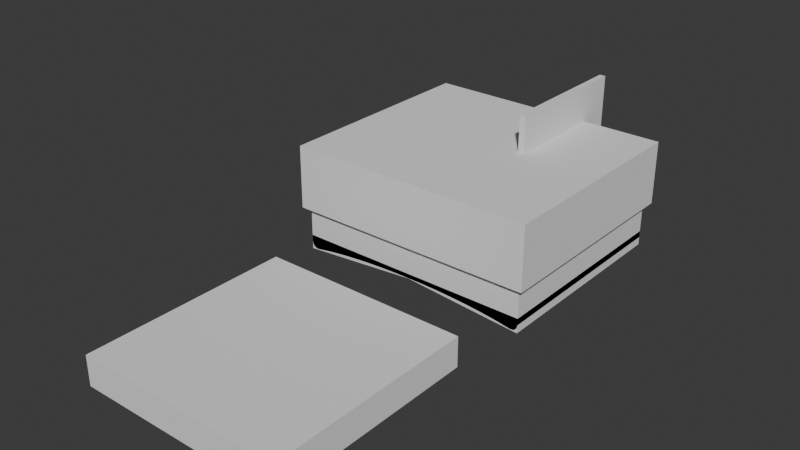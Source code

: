 # Source: 3DPrinting.blend  (saved by Blender 4.1.24; exported with 4.5.12 LTS)
import bpy
from mathutils import Matrix  # noqa: F401  (used for matrix-valued properties, if any)

bpy.ops.wm.read_factory_settings(use_empty=True)
scene = bpy.context.scene
scene.name = 'Scene'

# ---- collections
col_collection = bpy.data.collections.new('Collection'); scene.collection.children.link(col_collection)

# ---- world
world_world = bpy.data.worlds.new('World'); scene.world = world_world
world_world.use_nodes = True; world_world.node_tree.nodes.clear()
_N = world_world.node_tree.nodes; _L = world_world.node_tree.links
n0 = _N.new('ShaderNodeOutputWorld'); n0.name = 'World Output'; n0.location = (300, 300)
n1 = _N.new('ShaderNodeBackground'); n1.name = 'Background'; n1.location = (10, 300)
n1.inputs[0].default_value = (0.05088, 0.05088, 0.05088, 1.0)
_L.new(n1.outputs[0], n0.inputs[0])
n0.is_active_output = True
world_world.color = (0.05088, 0.05088, 0.05088)
world_world.use_sun_shadow = False
world_world.sun_shadow_jitter_overblur = 0.0

# ---- meshes
me_cube_001 = bpy.data.meshes.new('Cube.001')
me_cube_001.from_pydata([(-0.5, -0.5, -0.5), (-0.5, -0.5, 0.5), (-0.5, 0.5, -0.5), (-0.5, 0.5, 0.5), (0.5, -0.5, -0.5), (0.5, -0.5, 0.5), (0.5, 0.5, -0.5), (0.5, 0.5, 0.5), (-0.5, -0.5, 6.328), (-0.5, 0.5, 6.328), (0.5, 0.5, 6.328), (0.5, -0.5, 6.328), (0.0, 0.5, 0.1603), (0.0, 0.5, 0.5), (0.0, -0.5, 0.1603), (0.0, -0.5, 0.5), (0.0, 0.5, 6.328), (0.0, -0.5, 6.328)], [], [(0, 1, 3, 2), (12, 13, 7, 6), (6, 7, 5, 4), (14, 15, 1, 0), (12, 6, 4, 14), (5, 7, 10, 11), (16, 9, 8, 17), (3, 1, 8, 9), (15, 5, 11, 17), (13, 3, 9, 16), (7, 13, 16, 10), (1, 15, 17, 8), (10, 16, 17, 11), (2, 12, 14, 0), (4, 5, 15, 14), (2, 3, 13, 12)])
_uv = me_cube_001.uv_layers.new(name='UVMap')
_uv.uv.foreach_set('vector', [0.375, 0.0, 0.625, 0.0, 0.625, 0.25, 0.375, 0.25, 0.375, 0.375, 0.625, 0.375, 0.625, 0.5, 0.375, 0.5, 0.375, 0.5, 0.625, 0.5, 0.625, 0.75, 0.375, 0.75, 0.375, 0.875, 0.625, 0.875, 0.625, 1.0, 0.375, 1.0, 0.25, 0.5, 0.375, 0.5, 0.375, 0.75, 0.25, 0.75, 0.625, 0.75, 0.625, 0.5, 0.625, 0.5, 0.625, 0.75, 0.75, 0.5, 0.875, 0.5, 0.875, 0.75, 0.75, 0.75, 0.625, 0.25, 0.625, 0.0, 0.625, 0.0, 0.625, 0.25, 0.625, 0.875, 0.625, 0.75, 0.625, 0.75, 0.625, 0.875, 0.625, 0.375, 0.625, 0.25, 0.625, 0.25, 0.625, 0.375, 0.625, 0.5, 0.625, 0.375, 0.625, 0.375, 0.625, 0.5, 0.625, 1.0, 0.625, 0.875, 0.625, 0.875, 0.625, 1.0, 0.625, 0.5, 0.75, 0.5, 0.75, 0.75, 0.625, 0.75, 0.125, 0.5, 0.25, 0.5, 0.25, 0.75, 0.125, 0.75, 0.375, 0.75, 0.625, 0.75, 0.625, 0.875, 0.375, 0.875, 0.375, 0.25, 0.625, 0.25, 0.625, 0.375, 0.375, 0.375])
me_cube_001.update()
me_cube_002 = bpy.data.meshes.new('Cube.002')
me_cube_002.from_pydata([(-0.5, -0.5, -0.5), (-0.5, -0.5, 0.5), (-0.5, 0.5, -0.5), (-0.5, 0.5, 0.5), (0.5, -0.5, -0.5), (0.5, -0.5, 0.5), (0.5, 0.5, -0.5), (0.5, 0.5, 0.5)], [], [(0, 1, 3, 2), (2, 3, 7, 6), (6, 7, 5, 4), (4, 5, 1, 0), (2, 6, 4, 0), (7, 3, 1, 5)])
_uv = me_cube_002.uv_layers.new(name='UVMap')
_uv.uv.foreach_set('vector', [0.375, 0.0, 0.625, 0.0, 0.625, 0.25, 0.375, 0.25, 0.375, 0.25, 0.625, 0.25, 0.625, 0.5, 0.375, 0.5, 0.375, 0.5, 0.625, 0.5, 0.625, 0.75, 0.375, 0.75, 0.375, 0.75, 0.625, 0.75, 0.625, 1.0, 0.375, 1.0, 0.125, 0.5, 0.375, 0.5, 0.375, 0.75, 0.125, 0.75, 0.625, 0.5, 0.875, 0.5, 0.875, 0.75, 0.625, 0.75])
me_cube_002.update()
me_cube_003 = bpy.data.meshes.new('Cube.003')
me_cube_003.from_pydata([(-0.005753, 0.035, 0.002364), (2.54e-12, 0.035, 0.002364), (0.005753, 0.035, 0.002364), (0.01143, 0.035, 0.002364), (0.01697, 0.035, 0.002364), (0.02229, 0.035, 0.002364), (0.02734, 0.035, 0.002364), (0.03204, 0.035, 0.002364), (-0.01697, 0.035, 0.002364), (-0.03633, 0.035, 0.002364), (-0.01143, 0.035, 0.002364), (0.03633, 0.035, 0.002364), (0.04, 0.035, 0.002364), (0.04, -0.035, 0.002364), (0.03633, 0.035, -0.001842), (-0.03633, 0.035, -0.001842), (-0.04, 0.035, 0.002364), (0.03204, 0.035, -0.001154), (0.02734, 0.035, -0.000556), (0.02229, 0.035, -5.621e-05), (0.01697, 0.035, 0.0003392), (0.01143, 0.035, 0.0006252), (0.005753, 0.035, 0.0007982), (0.0, 0.035, 0.0008561), (-0.005753, 0.035, 0.0007982), (-0.01143, 0.035, 0.0006252), (-0.01697, 0.035, 0.0003392), (-0.02229, 0.035, -5.621e-05), (-0.02734, 0.035, -0.000556), (-0.03204, 0.035, -0.001154), (-0.03633, -0.035, -0.001842), (0.03633, -0.035, -0.001842), (-0.04, -0.035, 0.002364), (-0.03204, -0.035, -0.001154), (-0.02734, -0.035, -0.000556), (-0.02229, -0.035, -5.621e-05), (-0.01697, -0.035, 0.0003392), (-0.01143, -0.035, 0.0006252), (-0.005753, -0.035, 0.0007982), (0.0, -0.035, 0.0008561), (0.005753, -0.035, 0.0007982), (0.01143, -0.035, 0.0006252), (0.01697, -0.035, 0.0003392), (0.02229, -0.035, -5.621e-05), (0.02734, -0.035, -0.000556), (0.03204, -0.035, -0.001154), (-0.02229, 0.035, 0.002364), (-0.02734, 0.035, 0.002364), (-0.03204, 0.035, 0.002364), (-0.03633, -0.035, 0.002364), (0.03633, -0.035, 0.002364), (-0.03204, -0.035, 0.002364), (-0.02734, -0.035, 0.002364), (-0.02229, -0.035, 0.002364), (-0.01697, -0.035, 0.002364), (-0.01143, -0.035, 0.002364), (-0.005753, -0.035, 0.002364), (2.54e-12, -0.035, 0.002364), (0.005753, -0.035, 0.002364), (0.01143, -0.035, 0.002364), (0.01697, -0.035, 0.002364), (0.02229, -0.035, 0.002364), (0.02734, -0.035, 0.002364), (0.03204, -0.035, 0.002364), (-0.03744, -0.035, -0.002041), (-0.04, -0.035, 0.0001017), (-0.03842, -0.035, -0.002019), (-0.03925, -0.035, -0.001604), (-0.03981, -0.035, -0.000859), (-0.04, 0.035, 0.0001017), (-0.03744, 0.035, -0.002041), (-0.03981, 0.035, -0.000859), (-0.03925, 0.035, -0.001604), (-0.03842, 0.035, -0.002019), (0.04, -0.035, 0.0001017), (0.03744, -0.035, -0.002041), (0.03981, -0.035, -0.000859), (0.03925, -0.035, -0.001604), (0.03842, -0.035, -0.002019), (0.03744, 0.035, -0.002041), (0.04, 0.035, 0.0001017), (0.03842, 0.035, -0.002019), (0.03925, 0.035, -0.001604), (0.03981, 0.035, -0.000859)], [], [(40, 39, 57, 58), (38, 37, 55, 56), (69, 71, 72, 73, 70, 15, 9, 16), (41, 40, 58, 59), (30, 64, 66, 67, 68, 65, 32, 49), (14, 31, 75, 79), (23, 22, 2, 1), (26, 25, 10, 8), (24, 23, 1, 0), (25, 24, 0, 10), (37, 36, 54, 55), (65, 69, 16, 32), (36, 35, 53, 54), (27, 26, 8, 46), (14, 79, 81, 82, 83, 80, 12, 11), (22, 21, 3, 2), (35, 34, 52, 53), (21, 20, 4, 3), (34, 33, 51, 52), (20, 19, 5, 4), (33, 30, 49, 51), (19, 18, 6, 5), (31, 45, 63, 50), (18, 17, 7, 6), (74, 76, 77, 78, 75, 31, 50, 13), (45, 44, 62, 63), (48, 51, 49, 9), (47, 52, 51, 48), (80, 74, 13, 12), (46, 53, 52, 47), (10, 55, 54, 8), (0, 56, 55, 10), (1, 57, 56, 0), (2, 58, 57, 1), (3, 59, 58, 2), (4, 60, 59, 3), (5, 61, 60, 4), (6, 62, 61, 5), (7, 63, 62, 6), (11, 50, 63, 7), (11, 12, 13, 50), (16, 9, 49, 32), (8, 54, 53, 46), (14, 17, 45, 31), (17, 18, 44, 45), (18, 19, 43, 44), (19, 20, 42, 43), (20, 21, 41, 42), (21, 22, 40, 41), (22, 23, 39, 40), (23, 24, 38, 39), (24, 25, 37, 38), (25, 26, 36, 37), (26, 27, 35, 36), (27, 28, 34, 35), (28, 29, 33, 34), (29, 15, 30, 33), (39, 38, 56, 57), (28, 27, 46, 47), (42, 41, 59, 60), (29, 28, 47, 48), (43, 42, 60, 61), (15, 29, 48, 9), (44, 43, 61, 62), (17, 14, 11, 7), (69, 65, 68, 71), (71, 68, 67, 72), (72, 67, 66, 73), (73, 66, 64, 70), (74, 80, 83, 76), (76, 83, 82, 77), (77, 82, 81, 78), (78, 81, 79, 75), (70, 64, 30, 15)])
_uv = me_cube_003.uv_layers.new(name='UVMap')
_uv.uv.foreach_set('vector', [0.3122, 0.75, 0.25, 0.75, 0.25, 0.75, 0.3122, 0.75, 0.1878, 0.75, 0.1832, 0.75, 0.1832, 0.75, 0.1878, 0.75, 0.125, 0.5, 0.1252, 0.5, 0.1258, 0.5, 0.13, 0.5, 0.133, 0.5, 0.1365, 0.5, 0.1365, 0.5, 0.125, 0.5, 0.3168, 0.75, 0.3122, 0.75, 0.3122, 0.75, 0.3168, 0.75, 0.1365, 0.75, 0.133, 0.75, 0.13, 0.75, 0.1258, 0.75, 0.1252, 0.75, 0.125, 0.75, 0.125, 0.75, 0.1365, 0.75, 0.3635, 0.5, 0.3635, 0.75, 0.367, 0.75, 0.367, 0.5, 0.25, 0.5, 0.3122, 0.5, 0.3122, 0.5, 0.25, 0.5, 0.1769, 0.5, 0.1832, 0.5, 0.1832, 0.5, 0.1769, 0.5, 0.1878, 0.5, 0.25, 0.5, 0.25, 0.5, 0.1878, 0.5, 0.1832, 0.5, 0.1878, 0.5, 0.1878, 0.5, 0.1832, 0.5, 0.1832, 0.75, 0.1769, 0.75, 0.1769, 0.75, 0.1832, 0.75, 0.125, 0.75, 0.125, 0.5, 0.125, 0.5, 0.125, 0.75, 0.1769, 0.75, 0.169, 0.75, 0.169, 0.75, 0.1769, 0.75, 0.169, 0.5, 0.1769, 0.5, 0.1769, 0.5, 0.169, 0.5, 0.3635, 0.5, 0.367, 0.5, 0.37, 0.5, 0.3742, 0.5, 0.3748, 0.5, 0.375, 0.5, 0.375, 0.5, 0.3635, 0.5, 0.3122, 0.5, 0.3168, 0.5, 0.3168, 0.5, 0.3122, 0.5, 0.169, 0.75, 0.1595, 0.75, 0.1595, 0.75, 0.169, 0.75, 0.3168, 0.5, 0.3231, 0.5, 0.3231, 0.5, 0.3168, 0.5, 0.1595, 0.75, 0.1486, 0.75, 0.1486, 0.75, 0.1595, 0.75, 0.3231, 0.5, 0.331, 0.5, 0.331, 0.5, 0.3231, 0.5, 0.1486, 0.75, 0.1365, 0.75, 0.1365, 0.75, 0.1486, 0.75, 0.331, 0.5, 0.3405, 0.5, 0.3405, 0.5, 0.331, 0.5, 0.3635, 0.75, 0.3514, 0.75, 0.3514, 0.75, 0.3635, 0.75, 0.3405, 0.5, 0.3514, 0.5, 0.3514, 0.5, 0.3405, 0.5, 0.375, 0.75, 0.3748, 0.75, 0.3742, 0.75, 0.37, 0.75, 0.367, 0.75, 0.3635, 0.75, 0.3635, 0.75, 0.375, 0.75, 0.3514, 0.75, 0.3405, 0.75, 0.3405, 0.75, 0.3514, 0.75, 0.1486, 0.5, 0.1486, 0.75, 0.1365, 0.75, 0.1365, 0.5, 0.1595, 0.5, 0.1595, 0.75, 0.1486, 0.75, 0.1486, 0.5, 0.375, 0.5, 0.375, 0.75, 0.375, 0.75, 0.375, 0.5, 0.169, 0.5, 0.169, 0.75, 0.1595, 0.75, 0.1595, 0.5, 0.1832, 0.5, 0.1832, 0.75, 0.1769, 0.75, 0.1769, 0.5, 0.1878, 0.5, 0.1878, 0.75, 0.1832, 0.75, 0.1832, 0.5, 0.25, 0.5, 0.25, 0.75, 0.1878, 0.75, 0.1878, 0.5, 0.3122, 0.5, 0.3122, 0.75, 0.25, 0.75, 0.25, 0.5, 0.3168, 0.5, 0.3168, 0.75, 0.3122, 0.75, 0.3122, 0.5, 0.3231, 0.5, 0.3231, 0.75, 0.3168, 0.75, 0.3168, 0.5, 0.331, 0.5, 0.331, 0.75, 0.3231, 0.75, 0.3231, 0.5, 0.3405, 0.5, 0.3405, 0.75, 0.331, 0.75, 0.331, 0.5, 0.3514, 0.5, 0.3514, 0.75, 0.3405, 0.75, 0.3405, 0.5, 0.3635, 0.5, 0.3635, 0.75, 0.3514, 0.75, 0.3514, 0.5, 0.3635, 0.5, 0.375, 0.5, 0.375, 0.75, 0.3635, 0.75, 0.125, 0.5, 0.1365, 0.5, 0.1365, 0.75, 0.125, 0.75, 0.1769, 0.5, 0.1769, 0.75, 0.169, 0.75, 0.169, 0.5, 0.3635, 0.5, 0.3514, 0.5, 0.3514, 0.75, 0.3635, 0.75, 0.3514, 0.5, 0.3405, 0.5, 0.3405, 0.75, 0.3514, 0.75, 0.3405, 0.5, 0.331, 0.5, 0.331, 0.75, 0.3405, 0.75, 0.331, 0.5, 0.3231, 0.5, 0.3231, 0.75, 0.331, 0.75, 0.3231, 0.5, 0.3168, 0.5, 0.3168, 0.75, 0.3231, 0.75, 0.3168, 0.5, 0.3122, 0.5, 0.3122, 0.75, 0.3168, 0.75, 0.3122, 0.5, 0.25, 0.5, 0.25, 0.75, 0.3122, 0.75, 0.25, 0.5, 0.1878, 0.5, 0.1878, 0.75, 0.25, 0.75, 0.1878, 0.5, 0.1832, 0.5, 0.1832, 0.75, 0.1878, 0.75, 0.1832, 0.5, 0.1769, 0.5, 0.1769, 0.75, 0.1832, 0.75, 0.1769, 0.5, 0.169, 0.5, 0.169, 0.75, 0.1769, 0.75, 0.169, 0.5, 0.1595, 0.5, 0.1595, 0.75, 0.169, 0.75, 0.1595, 0.5, 0.1486, 0.5, 0.1486, 0.75, 0.1595, 0.75, 0.1486, 0.5, 0.1365, 0.5, 0.1365, 0.75, 0.1486, 0.75, 0.25, 0.75, 0.1878, 0.75, 0.1878, 0.75, 0.25, 0.75, 0.1595, 0.5, 0.169, 0.5, 0.169, 0.5, 0.1595, 0.5, 0.3231, 0.75, 0.3168, 0.75, 0.3168, 0.75, 0.3231, 0.75, 0.1486, 0.5, 0.1595, 0.5, 0.1595, 0.5, 0.1486, 0.5, 0.331, 0.75, 0.3231, 0.75, 0.3231, 0.75, 0.331, 0.75, 0.1365, 0.5, 0.1486, 0.5, 0.1486, 0.5, 0.1365, 0.5, 0.3405, 0.75, 0.331, 0.75, 0.331, 0.75, 0.3405, 0.75, 0.3514, 0.5, 0.3635, 0.5, 0.3635, 0.5, 0.3514, 0.5, 0.125, 0.5, 0.125, 0.75, 0.1252, 0.75, 0.1252, 0.5, 0.1252, 0.5, 0.1252, 0.75, 0.1258, 0.75, 0.1258, 0.5, 0.1258, 0.5, 0.1258, 0.75, 0.13, 0.75, 0.13, 0.5, 0.13, 0.5, 0.13, 0.75, 0.133, 0.75, 0.133, 0.5, 0.375, 0.75, 0.375, 0.5, 0.3748, 0.5, 0.3748, 0.75, 0.3748, 0.75, 0.3748, 0.5, 0.3742, 0.5, 0.3742, 0.75, 0.3742, 0.75, 0.3742, 0.5, 0.37, 0.5, 0.37, 0.75, 0.37, 0.75, 0.37, 0.5, 0.367, 0.5, 0.367, 0.75, 0.133, 0.5, 0.133, 0.75, 0.1365, 0.75, 0.1365, 0.5])
me_cube_003.update()
me_cube_004 = bpy.data.meshes.new('Cube.004')
me_cube_004.from_pydata([(-0.04, -0.035, 0.01235), (-0.04, 0.035, 0.01235), (0.04, -0.035, 0.01235), (0.04, 0.035, 0.01235), (-0.04, -0.035, 0.03164), (-0.04, 0.035, 0.03164), (0.04, 0.035, 0.03164), (0.04, -0.035, 0.03164), (-0.02, 0.035, 0.01235), (0.0, 0.035, 0.01235), (0.02, 0.035, 0.01235), (0.02, -0.035, 0.01235), (0.0, -0.035, 0.01235), (-0.02, -0.035, 0.01235), (-0.02, 0.035, 0.03164), (0.0, 0.035, 0.03164), (0.02, 0.035, 0.03164), (0.02, -0.035, 0.03164), (0.0, -0.035, 0.03164), (-0.02, -0.035, 0.03164), (-0.04, 0.004453, 0.01235), (0.04, 0.004453, 0.01235), (-0.04, 0.004453, 0.03164), (0.04, 0.004453, 0.03164), (0.02, 0.004453, 0.03164), (0.0, 0.004453, 0.03164), (-0.02, 0.004453, 0.03164)], [], [(21, 3, 6, 23), (20, 0, 4, 22), (26, 22, 4, 19), (11, 2, 7, 17), (8, 1, 5, 14), (3, 10, 16, 6), (10, 9, 15, 16), (9, 8, 14, 15), (0, 13, 19, 4), (13, 12, 18, 19), (12, 11, 17, 18), (23, 24, 17, 7), (24, 25, 18, 17), (25, 26, 19, 18), (15, 14, 26, 25), (16, 15, 25, 24), (6, 16, 24, 23), (14, 5, 22, 26), (1, 20, 22, 5), (2, 21, 23, 7)])
_uv = me_cube_004.uv_layers.new(name='UVMap')
_uv.uv.foreach_set('vector', [0.625, 0.6091, 0.625, 0.5, 0.625, 0.5, 0.625, 0.6091, 0.625, 0.1409, 0.625, 0.0, 0.625, 0.0, 0.625, 0.1409, 0.8125, 0.6091, 0.875, 0.6091, 0.875, 0.75, 0.8125, 0.75, 0.625, 0.8125, 0.625, 0.75, 0.625, 0.75, 0.625, 0.8125, 0.625, 0.3125, 0.625, 0.25, 0.625, 0.25, 0.625, 0.3125, 0.625, 0.5, 0.625, 0.4375, 0.625, 0.4375, 0.625, 0.5, 0.625, 0.4375, 0.625, 0.375, 0.625, 0.375, 0.625, 0.4375, 0.625, 0.375, 0.625, 0.3125, 0.625, 0.3125, 0.625, 0.375, 0.625, 1.0, 0.625, 0.9375, 0.625, 0.9375, 0.625, 1.0, 0.625, 0.9375, 0.625, 0.875, 0.625, 0.875, 0.625, 0.9375, 0.625, 0.875, 0.625, 0.8125, 0.625, 0.8125, 0.625, 0.875, 0.625, 0.6091, 0.6875, 0.6091, 0.6875, 0.75, 0.625, 0.75, 0.6875, 0.6091, 0.75, 0.6091, 0.75, 0.75, 0.6875, 0.75, 0.75, 0.6091, 0.8125, 0.6091, 0.8125, 0.75, 0.75, 0.75, 0.75, 0.5, 0.8125, 0.5, 0.8125, 0.6091, 0.75, 0.6091, 0.6875, 0.5, 0.75, 0.5, 0.75, 0.6091, 0.6875, 0.6091, 0.625, 0.5, 0.6875, 0.5, 0.6875, 0.6091, 0.625, 0.6091, 0.8125, 0.5, 0.875, 0.5, 0.875, 0.6091, 0.8125, 0.6091, 0.625, 0.25, 0.625, 0.1409, 0.625, 0.1409, 0.625, 0.25, 0.625, 0.75, 0.625, 0.6091, 0.625, 0.6091, 0.625, 0.75])
me_cube_004.update()
me_cylinder = bpy.data.meshes.new('Cylinder')
me_cylinder.from_pydata([(5.96e-07, 1.6, -3.75), (5.96e-07, 1.6, -2.75), (0.1913, 1.562, -3.75), (0.1913, 1.562, -2.75), (0.3536, 1.454, -3.75), (0.3536, 1.454, -2.75), (0.4619, 1.291, -3.75), (0.4619, 1.291, -2.75), (0.5, 1.1, -3.75), (0.5, 1.1, -2.75), (0.4619, 0.9087, -3.75), (0.4619, 0.9087, -2.75), (0.3536, 0.7464, -3.75), (0.3536, 0.7464, -2.75), (0.1913, 0.6381, -3.75), (0.1913, 0.6381, -2.75), (5.96e-07, 0.6, -3.75), (5.96e-07, 0.6, -2.75), (-0.1913, 0.6381, -3.75), (-0.1913, 0.6381, -2.75), (-0.3536, 0.7464, -3.75), (-0.3536, 0.7464, -2.75), (-0.4619, 0.9087, -3.75), (-0.4619, 0.9087, -2.75), (-0.5, 1.1, -3.75), (-0.5, 1.1, -2.75), (-0.4619, 1.291, -3.75), (-0.4619, 1.291, -2.75), (-0.3536, 1.454, -3.75), (-0.3536, 1.454, -2.75), (-0.1913, 1.562, -3.75), (-0.1913, 1.562, -2.75), (-1.25, -2.35, -1.563), (-1.25, -2.35, 0.0), (-1.25, 2.35, -1.563), (-1.25, 2.35, 0.0), (1.25, -2.35, -1.563), (1.25, -2.35, 0.0), (1.25, 2.35, -1.563), (1.25, 2.35, 0.0), (0.0, 2.35, -2.75), (0.0, 2.35, -1.562), (0.4784, 2.255, -2.75), (0.4784, 2.255, -1.562), (0.8839, 1.984, -2.75), (0.8839, 1.984, -1.562), (1.155, 1.578, -2.75), (1.155, 1.578, -1.562), (1.25, 1.1, -2.75), (1.25, 1.1, -1.562), (1.155, 0.6216, -2.75), (1.155, 0.6216, -1.562), (0.8839, 0.2161, -2.75), (0.8839, 0.2161, -1.562), (0.4784, -0.05485, -2.75), (0.4784, -0.05485, -1.562), (0.0, -0.15, -2.75), (0.0, -0.15, -1.562), (-0.4784, -0.05485, -2.75), (-0.4784, -0.05485, -1.562), (-0.8839, 0.2161, -2.75), (-0.8839, 0.2161, -1.562), (-1.155, 0.6216, -2.75), (-1.155, 0.6216, -1.562), (-1.25, 1.1, -2.75), (-1.25, 1.1, -1.562), (-1.155, 1.578, -2.75), (-1.155, 1.578, -1.562), (-0.8839, 1.984, -2.75), (-0.8839, 1.984, -1.562), (-0.4784, 2.255, -2.75), (-0.4784, 2.255, -1.562)], [], [(0, 1, 3, 2), (2, 3, 5, 4), (4, 5, 7, 6), (6, 7, 9, 8), (8, 9, 11, 10), (10, 11, 13, 12), (12, 13, 15, 14), (14, 15, 17, 16), (16, 17, 19, 18), (18, 19, 21, 20), (20, 21, 23, 22), (22, 23, 25, 24), (24, 25, 27, 26), (26, 27, 29, 28), (3, 1, 31, 29, 27, 25, 23, 21, 19, 17, 15, 13, 11, 9, 7, 5), (28, 29, 31, 30), (30, 31, 1, 0), (0, 2, 4, 6, 8, 10, 12, 14, 16, 18, 20, 22, 24, 26, 28, 30), (32, 33, 35, 34), (34, 35, 39, 38), (38, 39, 37, 36), (36, 37, 33, 32), (34, 38, 36, 32), (39, 35, 33, 37), (40, 41, 43, 42), (42, 43, 45, 44), (44, 45, 47, 46), (46, 47, 49, 48), (48, 49, 51, 50), (50, 51, 53, 52), (52, 53, 55, 54), (54, 55, 57, 56), (56, 57, 59, 58), (58, 59, 61, 60), (60, 61, 63, 62), (62, 63, 65, 64), (64, 65, 67, 66), (66, 67, 69, 68), (43, 41, 71, 69, 67, 65, 63, 61, 59, 57, 55, 53, 51, 49, 47, 45), (68, 69, 71, 70), (70, 71, 41, 40), (40, 42, 44, 46, 48, 50, 52, 54, 56, 58, 60, 62, 64, 66, 68, 70)])
_uv = me_cylinder.uv_layers.new(name='UVMap')
_uv.uv.foreach_set('vector', [1.0, 0.5, 1.0, 1.0, 0.9375, 1.0, 0.9375, 0.5, 0.9375, 0.5, 0.9375, 1.0, 0.875, 1.0, 0.875, 0.5, 0.875, 0.5, 0.875, 1.0, 0.8125, 1.0, 0.8125, 0.5, 0.8125, 0.5, 0.8125, 1.0, 0.75, 1.0, 0.75, 0.5, 0.75, 0.5, 0.75, 1.0, 0.6875, 1.0, 0.6875, 0.5, 0.6875, 0.5, 0.6875, 1.0, 0.625, 1.0, 0.625, 0.5, 0.625, 0.5, 0.625, 1.0, 0.5625, 1.0, 0.5625, 0.5, 0.5625, 0.5, 0.5625, 1.0, 0.5, 1.0, 0.5, 0.5, 0.5, 0.5, 0.5, 1.0, 0.4375, 1.0, 0.4375, 0.5, 0.4375, 0.5, 0.4375, 1.0, 0.375, 1.0, 0.375, 0.5, 0.375, 0.5, 0.375, 1.0, 0.3125, 1.0, 0.3125, 0.5, 0.3125, 0.5, 0.3125, 1.0, 0.25, 1.0, 0.25, 0.5, 0.25, 0.5, 0.25, 1.0, 0.1875, 1.0, 0.1875, 0.5, 0.1875, 0.5, 0.1875, 1.0, 0.125, 1.0, 0.125, 0.5, 0.3418, 0.4717, 0.25, 0.49, 0.1582, 0.4717, 0.08029, 0.4197, 0.02827, 0.3418, 0.01, 0.25, 0.02827, 0.1582, 0.08029, 0.08029, 0.1582, 0.02827, 0.25, 0.01, 0.3418, 0.02827, 0.4197, 0.08029, 0.4717, 0.1582, 0.49, 0.25, 0.4717, 0.3418, 0.4197, 0.4197, 0.125, 0.5, 0.125, 1.0, 0.0625, 1.0, 0.0625, 0.5, 0.0625, 0.5, 0.0625, 1.0, 0.0, 1.0, 0.0, 0.5, 0.75, 0.49, 0.8418, 0.4717, 0.9197, 0.4197, 0.9717, 0.3418, 0.99, 0.25, 0.9717, 0.1582, 0.9197, 0.08029, 0.8418, 0.02827, 0.75, 0.01, 0.6582, 0.02827, 0.5803, 0.08029, 0.5283, 0.1582, 0.51, 0.25, 0.5283, 0.3418, 0.5803, 0.4197, 0.6582, 0.4717, 0.375, 0.0, 0.625, 0.0, 0.625, 0.25, 0.375, 0.25, 0.375, 0.25, 0.625, 0.25, 0.625, 0.5, 0.375, 0.5, 0.375, 0.5, 0.625, 0.5, 0.625, 0.75, 0.375, 0.75, 0.375, 0.75, 0.625, 0.75, 0.625, 1.0, 0.375, 1.0, 0.125, 0.5, 0.375, 0.5, 0.375, 0.75, 0.125, 0.75, 0.625, 0.5, 0.875, 0.5, 0.875, 0.75, 0.625, 0.75, 1.0, 0.5, 1.0, 1.0, 0.9375, 1.0, 0.9375, 0.5, 0.9375, 0.5, 0.9375, 1.0, 0.875, 1.0, 0.875, 0.5, 0.875, 0.5, 0.875, 1.0, 0.8125, 1.0, 0.8125, 0.5, 0.8125, 0.5, 0.8125, 1.0, 0.75, 1.0, 0.75, 0.5, 0.75, 0.5, 0.75, 1.0, 0.6875, 1.0, 0.6875, 0.5, 0.6875, 0.5, 0.6875, 1.0, 0.625, 1.0, 0.625, 0.5, 0.625, 0.5, 0.625, 1.0, 0.5625, 1.0, 0.5625, 0.5, 0.5625, 0.5, 0.5625, 1.0, 0.5, 1.0, 0.5, 0.5, 0.5, 0.5, 0.5, 1.0, 0.4375, 1.0, 0.4375, 0.5, 0.4375, 0.5, 0.4375, 1.0, 0.375, 1.0, 0.375, 0.5, 0.375, 0.5, 0.375, 1.0, 0.3125, 1.0, 0.3125, 0.5, 0.3125, 0.5, 0.3125, 1.0, 0.25, 1.0, 0.25, 0.5, 0.25, 0.5, 0.25, 1.0, 0.1875, 1.0, 0.1875, 0.5, 0.1875, 0.5, 0.1875, 1.0, 0.125, 1.0, 0.125, 0.5, 0.3418, 0.4717, 0.25, 0.49, 0.1582, 0.4717, 0.08029, 0.4197, 0.02827, 0.3418, 0.01, 0.25, 0.02827, 0.1582, 0.08029, 0.08029, 0.1582, 0.02827, 0.25, 0.01, 0.3418, 0.02827, 0.4197, 0.08029, 0.4717, 0.1582, 0.49, 0.25, 0.4717, 0.3418, 0.4197, 0.4197, 0.125, 0.5, 0.125, 1.0, 0.0625, 1.0, 0.0625, 0.5, 0.0625, 0.5, 0.0625, 1.0, 0.0, 1.0, 0.0, 0.5, 0.75, 0.49, 0.8418, 0.4717, 0.9197, 0.4197, 0.9717, 0.3418, 0.99, 0.25, 0.9717, 0.1582, 0.9197, 0.08029, 0.8418, 0.02827, 0.75, 0.01, 0.6582, 0.02827, 0.5803, 0.08029, 0.5283, 0.1582, 0.51, 0.25, 0.5283, 0.3418, 0.5803, 0.4197, 0.6582, 0.4717])
me_cylinder.update()
me_cube_009 = bpy.data.meshes.new('Cube.009')
me_cube_009.from_pydata([(-0.5, -0.5, -0.5), (-0.5, -0.5, 0.5), (-0.5, 0.5, -0.5), (-0.5, 0.5, 0.5), (0.5, -0.5, -0.5), (0.5, -0.5, 0.5), (0.5, 0.5, -0.5), (0.5, 0.5, 0.5)], [], [(0, 1, 3, 2), (2, 3, 7, 6), (6, 7, 5, 4), (4, 5, 1, 0), (2, 6, 4, 0), (7, 3, 1, 5)])
_uv = me_cube_009.uv_layers.new(name='UVMap')
_uv.uv.foreach_set('vector', [0.375, 0.0, 0.625, 0.0, 0.625, 0.25, 0.375, 0.25, 0.375, 0.25, 0.625, 0.25, 0.625, 0.5, 0.375, 0.5, 0.375, 0.5, 0.625, 0.5, 0.625, 0.75, 0.375, 0.75, 0.375, 0.75, 0.625, 0.75, 0.625, 1.0, 0.375, 1.0, 0.125, 0.5, 0.375, 0.5, 0.375, 0.75, 0.125, 0.75, 0.625, 0.5, 0.875, 0.5, 0.875, 0.75, 0.625, 0.75])
me_cube_009.update()
me_cylinder_003 = bpy.data.meshes.new('Cylinder.003')
me_cylinder_003.from_pydata([(4.86e-10, 0.002955, -0.005), (0.0, 0.009, 0.005), (0.0005765, 0.002898, -0.005), (0.001756, 0.008827, 0.005), (0.001131, 0.00273, -0.005), (0.003444, 0.008315, 0.005), (0.001642, 0.002457, -0.005), (0.005, 0.007483, 0.005), (0.002089, 0.002089, -0.005), (0.006364, 0.006364, 0.005), (0.002457, 0.001642, -0.005), (0.007483, 0.005, 0.005), (0.00273, 0.001131, -0.005), (0.008315, 0.003444, 0.005), (0.002898, 0.0005765, -0.005), (0.008827, 0.001756, 0.005), (0.002955, -4.86e-10, -0.005), (0.009, 0.0, 0.005), (0.002898, -0.0005765, -0.005), (0.008827, -0.001756, 0.005), (0.00273, -0.001131, -0.005), (0.008315, -0.003444, 0.005), (0.002457, -0.001642, -0.005), (0.007483, -0.005, 0.005), (0.002089, -0.002089, -0.005), (0.006364, -0.006364, 0.005), (0.001642, -0.002457, -0.005), (0.005, -0.007483, 0.005), (0.001131, -0.00273, -0.005), (0.003444, -0.008315, 0.005), (0.0005765, -0.002898, -0.005), (0.001756, -0.008827, 0.005), (-4.86e-10, -0.002955, -0.005), (0.0, -0.009, 0.005), (-0.0005765, -0.002898, -0.005), (-0.001756, -0.008827, 0.005), (-0.001131, -0.00273, -0.005), (-0.003444, -0.008315, 0.005), (-0.001642, -0.002457, -0.005), (-0.005, -0.007483, 0.005), (-0.002089, -0.002089, -0.005), (-0.006364, -0.006364, 0.005), (-0.002457, -0.001642, -0.005), (-0.007483, -0.005, 0.005), (-0.00273, -0.001131, -0.005), (-0.008315, -0.003444, 0.005), (-0.002898, -0.0005765, -0.005), (-0.008827, -0.001756, 0.005), (-0.002955, 4.86e-10, -0.005), (-0.009, 0.0, 0.005), (-0.002898, 0.0005765, -0.005), (-0.008827, 0.001756, 0.005), (-0.00273, 0.001131, -0.005), (-0.008315, 0.003444, 0.005), (-0.002457, 0.001642, -0.005), (-0.007483, 0.005, 0.005), (-0.002089, 0.002089, -0.005), (-0.006364, 0.006364, 0.005), (-0.001642, 0.002457, -0.005), (-0.005, 0.007483, 0.005), (-0.001131, 0.00273, -0.005), (-0.003444, 0.008315, 0.005), (-0.0005765, 0.002898, -0.005), (-0.001756, 0.008827, 0.005), (0.0, 0.009, -0.001667), (0.0, 0.009, 0.001667), (0.001756, 0.008827, 0.001667), (0.001756, 0.008827, -0.001667), (0.003444, 0.008315, 0.001667), (0.003444, 0.008315, -0.001667), (0.005, 0.007483, 0.001667), (0.005, 0.007483, -0.001667), (0.006364, 0.006364, 0.001667), (0.006364, 0.006364, -0.001667), (0.007483, 0.005, 0.001667), (0.007483, 0.005, -0.001667), (0.008315, 0.003444, 0.001667), (0.008315, 0.003444, -0.001667), (0.008827, 0.001756, 0.001667), (0.008827, 0.001756, -0.001667), (0.009, 0.0, 0.001667), (0.009, 0.0, -0.001667), (0.008827, -0.001756, 0.001667), (0.008827, -0.001756, -0.001667), (0.008315, -0.003444, 0.001667), (0.008315, -0.003444, -0.001667), (0.007483, -0.005, 0.001667), (0.007483, -0.005, -0.001667), (0.006364, -0.006364, 0.001667), (0.006364, -0.006364, -0.001667), (0.005, -0.007483, 0.001667), (0.005, -0.007483, -0.001667), (0.003444, -0.008315, 0.001667), (0.003444, -0.008315, -0.001667), (0.001756, -0.008827, 0.001667), (0.001756, -0.008827, -0.001667), (0.0, -0.009, 0.001667), (0.0, -0.009, -0.001667), (-0.001756, -0.008827, 0.001667), (-0.001756, -0.008827, -0.001667), (-0.003444, -0.008315, 0.001667), (-0.003444, -0.008315, -0.001667), (-0.005, -0.007483, 0.001667), (-0.005, -0.007483, -0.001667), (-0.006364, -0.006364, 0.001667), (-0.006364, -0.006364, -0.001667), (-0.007483, -0.005, 0.001667), (-0.007483, -0.005, -0.001667), (-0.008315, -0.003444, 0.001667), (-0.008315, -0.003444, -0.001667), (-0.008827, -0.001756, 0.001667), (-0.008827, -0.001756, -0.001667), (-0.009, 0.0, 0.001667), (-0.009, 0.0, -0.001667), (-0.008827, 0.001756, 0.001667), (-0.008827, 0.001756, -0.001667), (-0.008315, 0.003444, 0.001667), (-0.008315, 0.003444, -0.001667), (-0.007483, 0.005, 0.001667), (-0.007483, 0.005, -0.001667), (-0.006364, 0.006364, 0.001667), (-0.006364, 0.006364, -0.001667), (-0.005, 0.007483, 0.001667), (-0.005, 0.007483, -0.001667), (-0.003444, 0.008315, 0.001667), (-0.003444, 0.008315, -0.001667), (-0.001756, 0.008827, 0.001667), (-0.001756, 0.008827, -0.001667), (4.862e-10, 0.007004, -0.001667), (4.862e-10, 0.007004, 0.001667), (0.001366, 0.006869, 0.001667), (0.001366, 0.006869, -0.001667), (0.00268, 0.006471, 0.001667), (0.00268, 0.006471, -0.001667), (0.003891, 0.005823, 0.001667), (0.003891, 0.005823, -0.001667), (0.004952, 0.004952, 0.001667), (0.004952, 0.004952, -0.001667), (0.005823, 0.003891, 0.001667), (0.005823, 0.003891, -0.001667), (0.006471, 0.00268, 0.001667), (0.006471, 0.00268, -0.001667), (0.006869, 0.001366, 0.001667), (0.006869, 0.001366, -0.001667), (0.007004, 1.461e-10, 0.001667), (0.007004, 1.461e-10, -0.001667), (0.006869, -0.001366, 0.001667), (0.006869, -0.001366, -0.001667), (0.006471, -0.00268, 0.001667), (0.006471, -0.00268, -0.001667), (0.005823, -0.003891, 0.001667), (0.005823, -0.003891, -0.001667), (0.004952, -0.004952, 0.001667), (0.004952, -0.004952, -0.001667), (0.003891, -0.005823, 0.001667), (0.003891, -0.005823, -0.001667), (0.00268, -0.006471, 0.001667), (0.00268, -0.006471, -0.001667), (0.001366, -0.006869, 0.001667), (0.001366, -0.006869, -0.001667), (4.862e-10, -0.007004, 0.001667), (4.862e-10, -0.007004, -0.001667), (-0.001366, -0.006869, 0.001667), (-0.001366, -0.006869, -0.001667), (-0.00268, -0.006471, 0.001667), (-0.00268, -0.006471, -0.001667), (-0.003891, -0.005823, 0.001667), (-0.003891, -0.005823, -0.001667), (-0.004952, -0.004952, 0.001667), (-0.004952, -0.004952, -0.001667), (-0.005823, -0.003891, 0.001667), (-0.005823, -0.003891, -0.001667), (-0.006471, -0.00268, 0.001667), (-0.006471, -0.00268, -0.001667), (-0.006869, -0.001366, 0.001667), (-0.006869, -0.001366, -0.001667), (-0.007004, 1.461e-10, 0.001667), (-0.007004, 1.461e-10, -0.001667), (-0.006869, 0.001366, 0.001667), (-0.006869, 0.001366, -0.001667), (-0.006471, 0.00268, 0.001667), (-0.006471, 0.00268, -0.001667), (-0.005823, 0.003891, 0.001667), (-0.005823, 0.003891, -0.001667), (-0.004952, 0.004952, 0.001667), (-0.004952, 0.004952, -0.001667), (-0.003891, 0.005823, 0.001667), (-0.003891, 0.005823, -0.001667), (-0.00268, 0.006471, 0.001667), (-0.00268, 0.006471, -0.001667), (-0.001366, 0.006869, 0.001667), (-0.001366, 0.006869, -0.001667), (0.0, 0.009, -0.005), (0.001756, 0.008827, -0.005), (0.003444, 0.008315, -0.005), (0.005, 0.007483, -0.005), (0.006364, 0.006364, -0.005), (0.007483, 0.005, -0.005), (0.008315, 0.003444, -0.005), (0.008827, 0.001756, -0.005), (0.009, 0.0, -0.005), (0.008827, -0.001756, -0.005), (0.008315, -0.003444, -0.005), (0.007483, -0.005, -0.005), (0.006364, -0.006364, -0.005), (0.005, -0.007483, -0.005), (0.003444, -0.008315, -0.005), (0.001756, -0.008827, -0.005), (0.0, -0.009, -0.005), (-0.001756, -0.008827, -0.005), (-0.003444, -0.008315, -0.005), (-0.005, -0.007483, -0.005), (-0.006364, -0.006364, -0.005), (-0.007483, -0.005, -0.005), (-0.008315, -0.003444, -0.005), (-0.008827, -0.001756, -0.005), (-0.009, 0.0, -0.005), (-0.008827, 0.001756, -0.005), (-0.008315, 0.003444, -0.005), (-0.007483, 0.005, -0.005), (-0.006364, 0.006364, -0.005), (-0.005, 0.007483, -0.005), (-0.003444, 0.008315, -0.005), (-0.001756, 0.008827, -0.005), (0.0, 0.004984, -0.005), (0.0009723, 0.004888, -0.005), (0.001907, 0.004604, -0.005), (0.002769, 0.004144, -0.005), (0.003524, 0.003524, -0.005), (0.004144, 0.002769, -0.005), (0.004604, 0.001907, -0.005), (0.004888, 0.0009723, -0.005), (0.004984, 0.0, -0.005), (0.004888, -0.0009723, -0.005), (0.004604, -0.001907, -0.005), (0.004144, -0.002769, -0.005), (0.003524, -0.003524, -0.005), (0.002769, -0.004144, -0.005), (0.001907, -0.004604, -0.005), (0.0009723, -0.004888, -0.005), (0.0, -0.004984, -0.005), (-0.0009723, -0.004888, -0.005), (-0.001907, -0.004604, -0.005), (-0.002769, -0.004144, -0.005), (-0.003524, -0.003524, -0.005), (-0.004144, -0.002769, -0.005), (-0.004604, -0.001907, -0.005), (-0.004888, -0.0009723, -0.005), (-0.004984, 0.0, -0.005), (-0.004888, 0.0009723, -0.005), (-0.004604, 0.001907, -0.005), (-0.004144, 0.002769, -0.005), (-0.003524, 0.003524, -0.005), (-0.002769, 0.004144, -0.005), (-0.001907, 0.004604, -0.005), (-0.0009723, 0.004888, -0.005), (0.0, 0.004984, 4.517e-08), (0.0009723, 0.004888, 4.517e-08), (0.001907, 0.004604, 4.517e-08), (0.002769, 0.004144, 4.517e-08), (0.003524, 0.003524, 4.517e-08), (0.004144, 0.002769, 4.517e-08), (0.004604, 0.001907, 4.517e-08), (0.004888, 0.0009723, 4.517e-08), (0.004984, 0.0, 4.517e-08), (0.004888, -0.0009723, 4.517e-08), (0.004604, -0.001907, 4.517e-08), (0.004144, -0.002769, 4.517e-08), (0.003524, -0.003524, 4.517e-08), (0.002769, -0.004144, 4.517e-08), (0.001907, -0.004604, 4.517e-08), (0.0009723, -0.004888, 4.517e-08), (0.0, -0.004984, 4.517e-08), (-0.0009723, -0.004888, 4.517e-08), (-0.001907, -0.004604, 4.517e-08), (-0.002769, -0.004144, 4.517e-08), (-0.003524, -0.003524, 4.517e-08), (-0.004144, -0.002769, 4.517e-08), (-0.004604, -0.001907, 4.517e-08), (-0.004888, -0.0009723, 4.517e-08), (-0.004984, 0.0, 4.517e-08), (-0.004888, 0.0009723, 4.517e-08), (-0.004604, 0.001907, 4.517e-08), (-0.004144, 0.002769, 4.517e-08), (-0.003524, 0.003524, 4.517e-08), (-0.002769, 0.004144, 4.517e-08), (-0.001907, 0.004604, 4.517e-08), (-0.0009723, 0.004888, 4.517e-08), (4.86e-10, 0.002955, 4.517e-08), (0.0005765, 0.002898, 4.517e-08), (0.001131, 0.00273, 4.517e-08), (0.001642, 0.002457, 4.517e-08), (0.002089, 0.002089, 4.517e-08), (0.002457, 0.001642, 4.517e-08), (0.00273, 0.001131, 4.517e-08), (0.002898, 0.0005765, 4.517e-08), (0.002955, -4.86e-10, 4.517e-08), (0.002898, -0.0005765, 4.517e-08), (0.00273, -0.001131, 4.517e-08), (0.002457, -0.001642, 4.517e-08), (0.002089, -0.002089, 4.517e-08), (0.001642, -0.002457, 4.517e-08), (0.001131, -0.00273, 4.517e-08), (0.0005765, -0.002898, 4.517e-08), (-4.86e-10, -0.002955, 4.517e-08), (-0.0005765, -0.002898, 4.517e-08), (-0.001131, -0.00273, 4.517e-08), (-0.001642, -0.002457, 4.517e-08), (-0.002089, -0.002089, 4.517e-08), (-0.002457, -0.001642, 4.517e-08), (-0.00273, -0.001131, 4.517e-08), (-0.002898, -0.0005765, 4.517e-08), (-0.002955, 4.86e-10, 4.517e-08), (-0.002898, 0.0005765, 4.517e-08), (-0.00273, 0.001131, 4.517e-08), (-0.002457, 0.001642, 4.517e-08), (-0.002089, 0.002089, 4.517e-08), (-0.001642, 0.002457, 4.517e-08), (-0.001131, 0.00273, 4.517e-08), (-0.0005765, 0.002898, 4.517e-08)], [], [(65, 1, 3, 66), (66, 3, 5, 68), (68, 5, 7, 70), (70, 7, 9, 72), (72, 9, 11, 74), (74, 11, 13, 76), (76, 13, 15, 78), (78, 15, 17, 80), (80, 17, 19, 82), (82, 19, 21, 84), (84, 21, 23, 86), (86, 23, 25, 88), (88, 25, 27, 90), (90, 27, 29, 92), (92, 29, 31, 94), (94, 31, 33, 96), (96, 33, 35, 98), (98, 35, 37, 100), (100, 37, 39, 102), (102, 39, 41, 104), (104, 41, 43, 106), (106, 43, 45, 108), (108, 45, 47, 110), (110, 47, 49, 112), (112, 49, 51, 114), (114, 51, 53, 116), (116, 53, 55, 118), (118, 55, 57, 120), (120, 57, 59, 122), (122, 59, 61, 124), (3, 1, 63, 61, 59, 57, 55, 53, 51, 49, 47, 45, 43, 41, 39, 37, 35, 33, 31, 29, 27, 25, 23, 21, 19, 17, 15, 13, 11, 9, 7, 5), (124, 61, 63, 126), (126, 63, 1, 65), (0, 2, 4, 6, 8, 10, 12, 14, 16, 18, 20, 22, 24, 26, 28, 30, 32, 34, 36, 38, 40, 42, 44, 46, 48, 50, 52, 54, 56, 58, 60, 62), (223, 127, 64, 192), (77, 75, 139, 141), (222, 125, 127, 223), (102, 104, 168, 166), (221, 123, 125, 222), (76, 78, 142, 140), (220, 121, 123, 221), (105, 103, 167, 169), (219, 119, 121, 220), (79, 77, 141, 143), (218, 117, 119, 219), (104, 106, 170, 168), (217, 115, 117, 218), (78, 80, 144, 142), (216, 113, 115, 217), (107, 105, 169, 171), (215, 111, 113, 216), (81, 79, 143, 145), (214, 109, 111, 215), (106, 108, 172, 170), (213, 107, 109, 214), (80, 82, 146, 144), (212, 105, 107, 213), (109, 107, 171, 173), (211, 103, 105, 212), (83, 81, 145, 147), (210, 101, 103, 211), (108, 110, 174, 172), (209, 99, 101, 210), (82, 84, 148, 146), (208, 97, 99, 209), (111, 109, 173, 175), (207, 95, 97, 208), (85, 83, 147, 149), (206, 93, 95, 207), (110, 112, 176, 174), (205, 91, 93, 206), (84, 86, 150, 148), (204, 89, 91, 205), (113, 111, 175, 177), (203, 87, 89, 204), (87, 85, 149, 151), (202, 85, 87, 203), (112, 114, 178, 176), (201, 83, 85, 202), (86, 88, 152, 150), (200, 81, 83, 201), (115, 113, 177, 179), (199, 79, 81, 200), (89, 87, 151, 153), (198, 77, 79, 199), (114, 116, 180, 178), (197, 75, 77, 198), (88, 90, 154, 152), (196, 73, 75, 197), (117, 115, 179, 181), (195, 71, 73, 196), (91, 89, 153, 155), (194, 69, 71, 195), (116, 118, 182, 180), (193, 67, 69, 194), (90, 92, 156, 154), (192, 64, 67, 193), (65, 66, 130, 129), (191, 190, 129, 128), (189, 188, 190, 191), (187, 186, 188, 189), (185, 184, 186, 187), (183, 182, 184, 185), (181, 180, 182, 183), (179, 178, 180, 181), (177, 176, 178, 179), (175, 174, 176, 177), (173, 172, 174, 175), (171, 170, 172, 173), (169, 168, 170, 171), (167, 166, 168, 169), (165, 164, 166, 167), (163, 162, 164, 165), (161, 160, 162, 163), (159, 158, 160, 161), (157, 156, 158, 159), (155, 154, 156, 157), (153, 152, 154, 155), (151, 150, 152, 153), (149, 148, 150, 151), (147, 146, 148, 149), (145, 144, 146, 147), (143, 142, 144, 145), (141, 140, 142, 143), (139, 138, 140, 141), (137, 136, 138, 139), (135, 134, 136, 137), (133, 132, 134, 135), (131, 130, 132, 133), (128, 129, 130, 131), (103, 101, 165, 167), (64, 127, 191, 128), (74, 76, 140, 138), (100, 102, 166, 164), (126, 65, 129, 190), (75, 73, 137, 139), (101, 99, 163, 165), (127, 125, 189, 191), (72, 74, 138, 136), (98, 100, 164, 162), (124, 126, 190, 188), (73, 71, 135, 137), (99, 97, 161, 163), (125, 123, 187, 189), (70, 72, 136, 134), (96, 98, 162, 160), (122, 124, 188, 186), (71, 69, 133, 135), (97, 95, 159, 161), (123, 121, 185, 187), (68, 70, 134, 132), (94, 96, 160, 158), (120, 122, 186, 184), (69, 67, 131, 133), (95, 93, 157, 159), (121, 119, 183, 185), (66, 68, 132, 130), (92, 94, 158, 156), (118, 120, 184, 182), (67, 64, 128, 131), (93, 91, 155, 157), (119, 117, 181, 183), (225, 224, 192, 193), (226, 225, 193, 194), (227, 226, 194, 195), (228, 227, 195, 196), (229, 228, 196, 197), (230, 229, 197, 198), (231, 230, 198, 199), (232, 231, 199, 200), (233, 232, 200, 201), (234, 233, 201, 202), (235, 234, 202, 203), (236, 235, 203, 204), (237, 236, 204, 205), (238, 237, 205, 206), (239, 238, 206, 207), (240, 239, 207, 208), (241, 240, 208, 209), (242, 241, 209, 210), (243, 242, 210, 211), (244, 243, 211, 212), (245, 244, 212, 213), (246, 245, 213, 214), (247, 246, 214, 215), (248, 247, 215, 216), (249, 248, 216, 217), (250, 249, 217, 218), (251, 250, 218, 219), (252, 251, 219, 220), (253, 252, 220, 221), (254, 253, 221, 222), (255, 254, 222, 223), (224, 255, 223, 192), (225, 226, 258, 257), (251, 252, 284, 283), (32, 30, 303, 304), (224, 225, 257, 256), (250, 251, 283, 282), (30, 28, 302, 303), (249, 250, 282, 281), (28, 26, 301, 302), (248, 249, 281, 280), (26, 24, 300, 301), (247, 248, 280, 279), (24, 22, 299, 300), (246, 247, 279, 278), (22, 20, 298, 299), (245, 246, 278, 277), (20, 18, 297, 298), (244, 245, 277, 276), (18, 16, 296, 297), (243, 244, 276, 275), (16, 14, 295, 296), (242, 243, 275, 274), (14, 12, 294, 295), (241, 242, 274, 273), (12, 10, 293, 294), (0, 62, 319, 288), (240, 241, 273, 272), (10, 8, 292, 293), (62, 60, 318, 319), (239, 240, 272, 271), (8, 6, 291, 292), (60, 58, 317, 318), (238, 239, 271, 270), (289, 288, 256, 257), (290, 289, 257, 258), (291, 290, 258, 259), (292, 291, 259, 260), (293, 292, 260, 261), (294, 293, 261, 262), (295, 294, 262, 263), (296, 295, 263, 264), (297, 296, 264, 265), (298, 297, 265, 266), (299, 298, 266, 267), (300, 299, 267, 268), (301, 300, 268, 269), (302, 301, 269, 270), (303, 302, 270, 271), (304, 303, 271, 272), (305, 304, 272, 273), (306, 305, 273, 274), (307, 306, 274, 275), (308, 307, 275, 276), (309, 308, 276, 277), (310, 309, 277, 278), (311, 310, 278, 279), (312, 311, 279, 280), (313, 312, 280, 281), (314, 313, 281, 282), (315, 314, 282, 283), (316, 315, 283, 284), (317, 316, 284, 285), (318, 317, 285, 286), (319, 318, 286, 287), (288, 319, 287, 256), (34, 32, 304, 305), (252, 253, 285, 284), (226, 227, 259, 258), (36, 34, 305, 306), (253, 254, 286, 285), (227, 228, 260, 259), (38, 36, 306, 307), (254, 255, 287, 286), (228, 229, 261, 260), (40, 38, 307, 308), (255, 224, 256, 287), (229, 230, 262, 261), (42, 40, 308, 309), (230, 231, 263, 262), (44, 42, 309, 310), (231, 232, 264, 263), (46, 44, 310, 311), (232, 233, 265, 264), (48, 46, 311, 312), (233, 234, 266, 265), (50, 48, 312, 313), (234, 235, 267, 266), (52, 50, 313, 314), (235, 236, 268, 267), (54, 52, 314, 315), (2, 0, 288, 289), (236, 237, 269, 268), (56, 54, 315, 316), (4, 2, 289, 290), (237, 238, 270, 269), (58, 56, 316, 317), (6, 4, 290, 291)])
_uv = me_cylinder_003.uv_layers.new(name='UVMap')
_uv.uv.foreach_set('vector', [1.0, 0.8333, 1.0, 1.0, 0.9688, 1.0, 0.9688, 0.8333, 0.9688, 0.8333, 0.9688, 1.0, 0.9375, 1.0, 0.9375, 0.8333, 0.9375, 0.8333, 0.9375, 1.0, 0.9062, 1.0, 0.9062, 0.8333, 0.9062, 0.8333, 0.9062, 1.0, 0.875, 1.0, 0.875, 0.8333, 0.875, 0.8333, 0.875, 1.0, 0.8438, 1.0, 0.8437, 0.8333, 0.8437, 0.8333, 0.8438, 1.0, 0.8125, 1.0, 0.8125, 0.8333, 0.8125, 0.8333, 0.8125, 1.0, 0.7812, 1.0, 0.7812, 0.8333, 0.7812, 0.8333, 0.7812, 1.0, 0.75, 1.0, 0.75, 0.8333, 0.75, 0.8333, 0.75, 1.0, 0.7188, 1.0, 0.7188, 0.8333, 0.7188, 0.8333, 0.7188, 1.0, 0.6875, 1.0, 0.6875, 0.8333, 0.6875, 0.8333, 0.6875, 1.0, 0.6562, 1.0, 0.6562, 0.8333, 0.6562, 0.8333, 0.6562, 1.0, 0.625, 1.0, 0.625, 0.8333, 0.625, 0.8333, 0.625, 1.0, 0.5938, 1.0, 0.5938, 0.8333, 0.5938, 0.8333, 0.5938, 1.0, 0.5625, 1.0, 0.5625, 0.8333, 0.5625, 0.8333, 0.5625, 1.0, 0.5312, 1.0, 0.5312, 0.8333, 0.5312, 0.8333, 0.5312, 1.0, 0.5, 1.0, 0.5, 0.8333, 0.5, 0.8333, 0.5, 1.0, 0.4688, 1.0, 0.4687, 0.8333, 0.4687, 0.8333, 0.4688, 1.0, 0.4375, 1.0, 0.4375, 0.8333, 0.4375, 0.8333, 0.4375, 1.0, 0.4062, 1.0, 0.4062, 0.8333, 0.4062, 0.8333, 0.4062, 1.0, 0.375, 1.0, 0.375, 0.8333, 0.375, 0.8333, 0.375, 1.0, 0.3438, 1.0, 0.3438, 0.8333, 0.3438, 0.8333, 0.3438, 1.0, 0.3125, 1.0, 0.3125, 0.8333, 0.3125, 0.8333, 0.3125, 1.0, 0.2812, 1.0, 0.2812, 0.8333, 0.2812, 0.8333, 0.2812, 1.0, 0.25, 1.0, 0.25, 0.8333, 0.25, 0.8333, 0.25, 1.0, 0.2188, 1.0, 0.2188, 0.8333, 0.2188, 0.8333, 0.2188, 1.0, 0.1875, 1.0, 0.1875, 0.8333, 0.1875, 0.8333, 0.1875, 1.0, 0.1562, 1.0, 0.1562, 0.8333, 0.1562, 0.8333, 0.1562, 1.0, 0.125, 1.0, 0.125, 0.8333, 0.125, 0.8333, 0.125, 1.0, 0.09375, 1.0, 0.09375, 0.8333, 0.09375, 0.8333, 0.09375, 1.0, 0.0625, 1.0, 0.0625, 0.8333, 0.2968, 0.4854, 0.25, 0.49, 0.2032, 0.4854, 0.1582, 0.4717, 0.1167, 0.4496, 0.08029, 0.4197, 0.05045, 0.3833, 0.02827, 0.3418, 0.01461, 0.2968, 0.01, 0.25, 0.01461, 0.2032, 0.02827, 0.1582, 0.05045, 0.1167, 0.08029, 0.08029, 0.1167, 0.05045, 0.1582, 0.02827, 0.2032, 0.01461, 0.25, 0.01, 0.2968, 0.01461, 0.3418, 0.02827, 0.3833, 0.05045, 0.4197, 0.08029, 0.4496, 0.1167, 0.4717, 0.1582, 0.4854, 0.2032, 0.49, 0.25, 0.4854, 0.2968, 0.4717, 0.3418, 0.4496, 0.3833, 0.4197, 0.4197, 0.3833, 0.4496, 0.3418, 0.4717, 0.0625, 0.8333, 0.0625, 1.0, 0.03125, 1.0, 0.03125, 0.8333, 0.03125, 0.8333, 0.03125, 1.0, 0.0, 1.0, 0.0, 0.8333, 0.75, 0.3288, 0.7654, 0.3273, 0.7802, 0.3228, 0.7938, 0.3155, 0.8057, 0.3057, 0.8155, 0.2938, 0.8228, 0.2802, 0.8273, 0.2654, 0.8288, 0.25, 0.8273, 0.2346, 0.8228, 0.2198, 0.8155, 0.2062, 0.8057, 0.1943, 0.7938, 0.1845, 0.7802, 0.1772, 0.7654, 0.1727, 0.75, 0.1712, 0.7346, 0.1727, 0.7198, 0.1772, 0.7062, 0.1845, 0.6943, 0.1943, 0.6845, 0.2062, 0.6772, 0.2198, 0.6727, 0.2346, 0.6712, 0.25, 0.6727, 0.2654, 0.6772, 0.2802, 0.6845, 0.2938, 0.6943, 0.3057, 0.7062, 0.3155, 0.7198, 0.3228, 0.7346, 0.3273, 0.03125, 0.5, 0.03125, 0.6667, 0.0, 0.6667, 0.0, 0.5, 0.8125, 0.6667, 0.8438, 0.6667, 0.8438, 0.6667, 0.8125, 0.6667, 0.0625, 0.5, 0.0625, 0.6667, 0.03125, 0.6667, 0.03125, 0.5, 0.4062, 0.8333, 0.375, 0.8333, 0.375, 0.8333, 0.4062, 0.8333, 0.09375, 0.5, 0.09375, 0.6667, 0.0625, 0.6667, 0.0625, 0.5, 0.8125, 0.8333, 0.7812, 0.8333, 0.7812, 0.8333, 0.8125, 0.8333, 0.125, 0.5, 0.125, 0.6667, 0.09375, 0.6667, 0.09375, 0.5, 0.375, 0.6667, 0.4062, 0.6667, 0.4062, 0.6667, 0.375, 0.6667, 0.1562, 0.5, 0.1562, 0.6667, 0.125, 0.6667, 0.125, 0.5, 0.7812, 0.6667, 0.8125, 0.6667, 0.8125, 0.6667, 0.7812, 0.6667, 0.1875, 0.5, 0.1875, 0.6667, 0.1562, 0.6667, 0.1562, 0.5, 0.375, 0.8333, 0.3438, 0.8333, 0.3438, 0.8333, 0.375, 0.8333, 0.2188, 0.5, 0.2188, 0.6667, 0.1875, 0.6667, 0.1875, 0.5, 0.7812, 0.8333, 0.75, 0.8333, 0.75, 0.8333, 0.7812, 0.8333, 0.25, 0.5, 0.25, 0.6667, 0.2188, 0.6667, 0.2188, 0.5, 0.3438, 0.6667, 0.375, 0.6667, 0.375, 0.6667, 0.3438, 0.6667, 0.2812, 0.5, 0.2812, 0.6667, 0.25, 0.6667, 0.25, 0.5, 0.75, 0.6667, 0.7812, 0.6667, 0.7812, 0.6667, 0.75, 0.6667, 0.3125, 0.5, 0.3125, 0.6667, 0.2812, 0.6667, 0.2812, 0.5, 0.3438, 0.8333, 0.3125, 0.8333, 0.3125, 0.8333, 0.3438, 0.8333, 0.3438, 0.5, 0.3438, 0.6667, 0.3125, 0.6667, 0.3125, 0.5, 0.75, 0.8333, 0.7188, 0.8333, 0.7188, 0.8333, 0.75, 0.8333, 0.375, 0.5, 0.375, 0.6667, 0.3438, 0.6667, 0.3438, 0.5, 0.3125, 0.6667, 0.3438, 0.6667, 0.3438, 0.6667, 0.3125, 0.6667, 0.4062, 0.5, 0.4062, 0.6667, 0.375, 0.6667, 0.375, 0.5, 0.7188, 0.6667, 0.75, 0.6667, 0.75, 0.6667, 0.7188, 0.6667, 0.4375, 0.5, 0.4375, 0.6667, 0.4062, 0.6667, 0.4062, 0.5, 0.3125, 0.8333, 0.2812, 0.8333, 0.2812, 0.8333, 0.3125, 0.8333, 0.4688, 0.5, 0.4688, 0.6667, 0.4375, 0.6667, 0.4375, 0.5, 0.7188, 0.8333, 0.6875, 0.8333, 0.6875, 0.8333, 0.7188, 0.8333, 0.5, 0.5, 0.5, 0.6667, 0.4688, 0.6667, 0.4688, 0.5, 0.2812, 0.6667, 0.3125, 0.6667, 0.3125, 0.6667, 0.2812, 0.6667, 0.5312, 0.5, 0.5312, 0.6667, 0.5, 0.6667, 0.5, 0.5, 0.6875, 0.6667, 0.7188, 0.6667, 0.7188, 0.6667, 0.6875, 0.6667, 0.5625, 0.5, 0.5625, 0.6667, 0.5312, 0.6667, 0.5312, 0.5, 0.2812, 0.8333, 0.25, 0.8333, 0.25, 0.8333, 0.2812, 0.8333, 0.5938, 0.5, 0.5938, 0.6667, 0.5625, 0.6667, 0.5625, 0.5, 0.6875, 0.8333, 0.6562, 0.8333, 0.6562, 0.8333, 0.6875, 0.8333, 0.625, 0.5, 0.625, 0.6667, 0.5938, 0.6667, 0.5938, 0.5, 0.25, 0.6667, 0.2812, 0.6667, 0.2812, 0.6667, 0.25, 0.6667, 0.6562, 0.5, 0.6562, 0.6667, 0.625, 0.6667, 0.625, 0.5, 0.6562, 0.6667, 0.6875, 0.6667, 0.6875, 0.6667, 0.6562, 0.6667, 0.6875, 0.5, 0.6875, 0.6667, 0.6562, 0.6667, 0.6562, 0.5, 0.25, 0.8333, 0.2188, 0.8333, 0.2188, 0.8333, 0.25, 0.8333, 0.7188, 0.5, 0.7188, 0.6667, 0.6875, 0.6667, 0.6875, 0.5, 0.6562, 0.8333, 0.625, 0.8333, 0.625, 0.8333, 0.6562, 0.8333, 0.75, 0.5, 0.75, 0.6667, 0.7188, 0.6667, 0.7188, 0.5, 0.2188, 0.6667, 0.25, 0.6667, 0.25, 0.6667, 0.2188, 0.6667, 0.7812, 0.5, 0.7812, 0.6667, 0.75, 0.6667, 0.75, 0.5, 0.625, 0.6667, 0.6562, 0.6667, 0.6562, 0.6667, 0.625, 0.6667, 0.8125, 0.5, 0.8125, 0.6667, 0.7812, 0.6667, 0.7812, 0.5, 0.2188, 0.8333, 0.1875, 0.8333, 0.1875, 0.8333, 0.2188, 0.8333, 0.8438, 0.5, 0.8438, 0.6667, 0.8125, 0.6667, 0.8125, 0.5, 0.625, 0.8333, 0.5938, 0.8333, 0.5938, 0.8333, 0.625, 0.8333, 0.875, 0.5, 0.875, 0.6667, 0.8438, 0.6667, 0.8438, 0.5, 0.1875, 0.6667, 0.2188, 0.6667, 0.2188, 0.6667, 0.1875, 0.6667, 0.9062, 0.5, 0.9062, 0.6667, 0.875, 0.6667, 0.875, 0.5, 0.5938, 0.6667, 0.625, 0.6667, 0.625, 0.6667, 0.5938, 0.6667, 0.9375, 0.5, 0.9375, 0.6667, 0.9062, 0.6667, 0.9062, 0.5, 0.1875, 0.8333, 0.1562, 0.8333, 0.1562, 0.8333, 0.1875, 0.8333, 0.9688, 0.5, 0.9688, 0.6667, 0.9375, 0.6667, 0.9375, 0.5, 0.5938, 0.8333, 0.5625, 0.8333, 0.5625, 0.8333, 0.5938, 0.8333, 1.0, 0.5, 1.0, 0.6667, 0.9688, 0.6667, 0.9688, 0.5, 1.0, 0.8333, 0.9688, 0.8333, 0.9688, 0.8333, 1.0, 0.8333, 0.03125, 0.6667, 0.03125, 0.8333, 0.0, 0.8333, 0.0, 0.6667, 0.0625, 0.6667, 0.0625, 0.8333, 0.03125, 0.8333, 0.03125, 0.6667, 0.09375, 0.6667, 0.09375, 0.8333, 0.0625, 0.8333, 0.0625, 0.6667, 0.125, 0.6667, 0.125, 0.8333, 0.09375, 0.8333, 0.09375, 0.6667, 0.1562, 0.6667, 0.1562, 0.8333, 0.125, 0.8333, 0.125, 0.6667, 0.1875, 0.6667, 0.1875, 0.8333, 0.1562, 0.8333, 0.1562, 0.6667, 0.2188, 0.6667, 0.2188, 0.8333, 0.1875, 0.8333, 0.1875, 0.6667, 0.25, 0.6667, 0.25, 0.8333, 0.2188, 0.8333, 0.2188, 0.6667, 0.2812, 0.6667, 0.2812, 0.8333, 0.25, 0.8333, 0.25, 0.6667, 0.3125, 0.6667, 0.3125, 0.8333, 0.2812, 0.8333, 0.2812, 0.6667, 0.3438, 0.6667, 0.3438, 0.8333, 0.3125, 0.8333, 0.3125, 0.6667, 0.375, 0.6667, 0.375, 0.8333, 0.3438, 0.8333, 0.3438, 0.6667, 0.4062, 0.6667, 0.4062, 0.8333, 0.375, 0.8333, 0.375, 0.6667, 0.4375, 0.6667, 0.4375, 0.8333, 0.4062, 0.8333, 0.4062, 0.6667, 0.4688, 0.6667, 0.4687, 0.8333, 0.4375, 0.8333, 0.4375, 0.6667, 0.5, 0.6667, 0.5, 0.8333, 0.4687, 0.8333, 0.4688, 0.6667, 0.5312, 0.6667, 0.5312, 0.8333, 0.5, 0.8333, 0.5, 0.6667, 0.5625, 0.6667, 0.5625, 0.8333, 0.5312, 0.8333, 0.5312, 0.6667, 0.5938, 0.6667, 0.5938, 0.8333, 0.5625, 0.8333, 0.5625, 0.6667, 0.625, 0.6667, 0.625, 0.8333, 0.5938, 0.8333, 0.5938, 0.6667, 0.6562, 0.6667, 0.6562, 0.8333, 0.625, 0.8333, 0.625, 0.6667, 0.6875, 0.6667, 0.6875, 0.8333, 0.6562, 0.8333, 0.6562, 0.6667, 0.7188, 0.6667, 0.7188, 0.8333, 0.6875, 0.8333, 0.6875, 0.6667, 0.75, 0.6667, 0.75, 0.8333, 0.7188, 0.8333, 0.7188, 0.6667, 0.7812, 0.6667, 0.7812, 0.8333, 0.75, 0.8333, 0.75, 0.6667, 0.8125, 0.6667, 0.8125, 0.8333, 0.7812, 0.8333, 0.7812, 0.6667, 0.8438, 0.6667, 0.8437, 0.8333, 0.8125, 0.8333, 0.8125, 0.6667, 0.875, 0.6667, 0.875, 0.8333, 0.8437, 0.8333, 0.8438, 0.6667, 0.9062, 0.6667, 0.9062, 0.8333, 0.875, 0.8333, 0.875, 0.6667, 0.9375, 0.6667, 0.9375, 0.8333, 0.9062, 0.8333, 0.9062, 0.6667, 0.9688, 0.6667, 0.9688, 0.8333, 0.9375, 0.8333, 0.9375, 0.6667, 1.0, 0.6667, 1.0, 0.8333, 0.9688, 0.8333, 0.9688, 0.6667, 0.4062, 0.6667, 0.4375, 0.6667, 0.4375, 0.6667, 0.4062, 0.6667, 0.0, 0.6667, 0.03125, 0.6667, 0.03125, 0.6667, 0.0, 0.6667, 0.8437, 0.8333, 0.8125, 0.8333, 0.8125, 0.8333, 0.8437, 0.8333, 0.4375, 0.8333, 0.4062, 0.8333, 0.4062, 0.8333, 0.4375, 0.8333, 0.03125, 0.8333, 0.0, 0.8333, 0.0, 0.8333, 0.03125, 0.8333, 0.8438, 0.6667, 0.875, 0.6667, 0.875, 0.6667, 0.8438, 0.6667, 0.4375, 0.6667, 0.4688, 0.6667, 0.4688, 0.6667, 0.4375, 0.6667, 0.03125, 0.6667, 0.0625, 0.6667, 0.0625, 0.6667, 0.03125, 0.6667, 0.875, 0.8333, 0.8437, 0.8333, 0.8437, 0.8333, 0.875, 0.8333, 0.4687, 0.8333, 0.4375, 0.8333, 0.4375, 0.8333, 0.4687, 0.8333, 0.0625, 0.8333, 0.03125, 0.8333, 0.03125, 0.8333, 0.0625, 0.8333, 0.875, 0.6667, 0.9062, 0.6667, 0.9062, 0.6667, 0.875, 0.6667, 0.4688, 0.6667, 0.5, 0.6667, 0.5, 0.6667, 0.4688, 0.6667, 0.0625, 0.6667, 0.09375, 0.6667, 0.09375, 0.6667, 0.0625, 0.6667, 0.9062, 0.8333, 0.875, 0.8333, 0.875, 0.8333, 0.9062, 0.8333, 0.5, 0.8333, 0.4687, 0.8333, 0.4687, 0.8333, 0.5, 0.8333, 0.09375, 0.8333, 0.0625, 0.8333, 0.0625, 0.8333, 0.09375, 0.8333, 0.9062, 0.6667, 0.9375, 0.6667, 0.9375, 0.6667, 0.9062, 0.6667, 0.5, 0.6667, 0.5312, 0.6667, 0.5312, 0.6667, 0.5, 0.6667, 0.09375, 0.6667, 0.125, 0.6667, 0.125, 0.6667, 0.09375, 0.6667, 0.9375, 0.8333, 0.9062, 0.8333, 0.9062, 0.8333, 0.9375, 0.8333, 0.5312, 0.8333, 0.5, 0.8333, 0.5, 0.8333, 0.5312, 0.8333, 0.125, 0.8333, 0.09375, 0.8333, 0.09375, 0.8333, 0.125, 0.8333, 0.9375, 0.6667, 0.9688, 0.6667, 0.9688, 0.6667, 0.9375, 0.6667, 0.5312, 0.6667, 0.5625, 0.6667, 0.5625, 0.6667, 0.5312, 0.6667, 0.125, 0.6667, 0.1562, 0.6667, 0.1562, 0.6667, 0.125, 0.6667, 0.9688, 0.8333, 0.9375, 0.8333, 0.9375, 0.8333, 0.9688, 0.8333, 0.5625, 0.8333, 0.5312, 0.8333, 0.5312, 0.8333, 0.5625, 0.8333, 0.1562, 0.8333, 0.125, 0.8333, 0.125, 0.8333, 0.1562, 0.8333, 0.9688, 0.6667, 1.0, 0.6667, 1.0, 0.6667, 0.9688, 0.6667, 0.5625, 0.6667, 0.5938, 0.6667, 0.5938, 0.6667, 0.5625, 0.6667, 0.1562, 0.6667, 0.1875, 0.6667, 0.1875, 0.6667, 0.1562, 0.6667, 0.7759, 0.3803, 0.75, 0.3829, 0.75, 0.49, 0.7968, 0.4854, 0.8009, 0.3728, 0.7759, 0.3803, 0.7968, 0.4854, 0.8418, 0.4717, 0.8238, 0.3605, 0.8009, 0.3728, 0.8418, 0.4717, 0.8833, 0.4496, 0.844, 0.344, 0.8238, 0.3605, 0.8833, 0.4496, 0.9197, 0.4197, 0.8605, 0.3238, 0.844, 0.344, 0.9197, 0.4197, 0.9496, 0.3833, 0.8728, 0.3009, 0.8605, 0.3238, 0.9496, 0.3833, 0.9717, 0.3418, 0.8803, 0.2759, 0.8728, 0.3009, 0.9717, 0.3418, 0.9854, 0.2968, 0.8829, 0.25, 0.8803, 0.2759, 0.9854, 0.2968, 0.99, 0.25, 0.8803, 0.2241, 0.8829, 0.25, 0.99, 0.25, 0.9854, 0.2032, 0.8728, 0.1991, 0.8803, 0.2241, 0.9854, 0.2032, 0.9717, 0.1582, 0.8605, 0.1762, 0.8728, 0.1991, 0.9717, 0.1582, 0.9496, 0.1167, 0.844, 0.156, 0.8605, 0.1762, 0.9496, 0.1167, 0.9197, 0.08029, 0.8238, 0.1395, 0.844, 0.156, 0.9197, 0.08029, 0.8833, 0.05045, 0.8009, 0.1272, 0.8238, 0.1395, 0.8833, 0.05045, 0.8418, 0.02827, 0.7759, 0.1197, 0.8009, 0.1272, 0.8418, 0.02827, 0.7968, 0.01461, 0.75, 0.1171, 0.7759, 0.1197, 0.7968, 0.01461, 0.75, 0.01, 0.7241, 0.1197, 0.75, 0.1171, 0.75, 0.01, 0.7032, 0.01461, 0.6991, 0.1272, 0.7241, 0.1197, 0.7032, 0.01461, 0.6582, 0.02827, 0.6762, 0.1395, 0.6991, 0.1272, 0.6582, 0.02827, 0.6167, 0.05045, 0.656, 0.156, 0.6762, 0.1395, 0.6167, 0.05045, 0.5803, 0.08029, 0.6395, 0.1762, 0.656, 0.156, 0.5803, 0.08029, 0.5504, 0.1167, 0.6272, 0.1991, 0.6395, 0.1762, 0.5504, 0.1167, 0.5283, 0.1582, 0.6197, 0.2241, 0.6272, 0.1991, 0.5283, 0.1582, 0.5146, 0.2032, 0.6171, 0.25, 0.6197, 0.2241, 0.5146, 0.2032, 0.51, 0.25, 0.6197, 0.2759, 0.6171, 0.25, 0.51, 0.25, 0.5146, 0.2968, 0.6272, 0.3009, 0.6197, 0.2759, 0.5146, 0.2968, 0.5283, 0.3418, 0.6395, 0.3238, 0.6272, 0.3009, 0.5283, 0.3418, 0.5504, 0.3833, 0.656, 0.344, 0.6395, 0.3238, 0.5504, 0.3833, 0.5803, 0.4197, 0.6762, 0.3605, 0.656, 0.344, 0.5803, 0.4197, 0.6167, 0.4496, 0.6991, 0.3728, 0.6762, 0.3605, 0.6167, 0.4496, 0.6582, 0.4717, 0.7241, 0.3803, 0.6991, 0.3728, 0.6582, 0.4717, 0.7032, 0.4854, 0.75, 0.3829, 0.7241, 0.3803, 0.7032, 0.4854, 0.75, 0.49, 0.7759, 0.3803, 0.8009, 0.3728, 0.8009, 0.3728, 0.7759, 0.3803, 0.6395, 0.3238, 0.656, 0.344, 0.656, 0.344, 0.6395, 0.3238, 0.75, 0.1712, 0.7654, 0.1727, 0.7654, 0.1727, 0.75, 0.1712, 0.75, 0.3829, 0.7759, 0.3803, 0.7759, 0.3803, 0.75, 0.3829, 0.6272, 0.3009, 0.6395, 0.3238, 0.6395, 0.3238, 0.6272, 0.3009, 0.7654, 0.1727, 0.7802, 0.1772, 0.7802, 0.1772, 0.7654, 0.1727, 0.6197, 0.2759, 0.6272, 0.3009, 0.6272, 0.3009, 0.6197, 0.2759, 0.7802, 0.1772, 0.7938, 0.1845, 0.7938, 0.1845, 0.7802, 0.1772, 0.6171, 0.25, 0.6197, 0.2759, 0.6197, 0.2759, 0.6171, 0.25, 0.7938, 0.1845, 0.8057, 0.1943, 0.8057, 0.1943, 0.7938, 0.1845, 0.6197, 0.2241, 0.6171, 0.25, 0.6171, 0.25, 0.6197, 0.2241, 0.8057, 0.1943, 0.8155, 0.2062, 0.8155, 0.2062, 0.8057, 0.1943, 0.6272, 0.1991, 0.6197, 0.2241, 0.6197, 0.2241, 0.6272, 0.1991, 0.8155, 0.2062, 0.8228, 0.2198, 0.8228, 0.2198, 0.8155, 0.2062, 0.6395, 0.1762, 0.6272, 0.1991, 0.6272, 0.1991, 0.6395, 0.1762, 0.8228, 0.2198, 0.8273, 0.2346, 0.8273, 0.2346, 0.8228, 0.2198, 0.656, 0.156, 0.6395, 0.1762, 0.6395, 0.1762, 0.656, 0.156, 0.8273, 0.2346, 0.8288, 0.25, 0.8288, 0.25, 0.8273, 0.2346, 0.6762, 0.1395, 0.656, 0.156, 0.656, 0.156, 0.6762, 0.1395, 0.8288, 0.25, 0.8273, 0.2654, 0.8273, 0.2654, 0.8288, 0.25, 0.6991, 0.1272, 0.6762, 0.1395, 0.6762, 0.1395, 0.6991, 0.1272, 0.8273, 0.2654, 0.8228, 0.2802, 0.8228, 0.2802, 0.8273, 0.2654, 0.7241, 0.1197, 0.6991, 0.1272, 0.6991, 0.1272, 0.7241, 0.1197, 0.8228, 0.2802, 0.8155, 0.2938, 0.8155, 0.2938, 0.8228, 0.2802, 0.75, 0.3288, 0.7346, 0.3273, 0.7346, 0.3273, 0.75, 0.3288, 0.75, 0.1171, 0.7241, 0.1197, 0.7241, 0.1197, 0.75, 0.1171, 0.8155, 0.2938, 0.8057, 0.3057, 0.8057, 0.3057, 0.8155, 0.2938, 0.7346, 0.3273, 0.7198, 0.3228, 0.7198, 0.3228, 0.7346, 0.3273, 0.7759, 0.1197, 0.75, 0.1171, 0.75, 0.1171, 0.7759, 0.1197, 0.8057, 0.3057, 0.7938, 0.3155, 0.7938, 0.3155, 0.8057, 0.3057, 0.7198, 0.3228, 0.7062, 0.3155, 0.7062, 0.3155, 0.7198, 0.3228, 0.8009, 0.1272, 0.7759, 0.1197, 0.7759, 0.1197, 0.8009, 0.1272, 0.7654, 0.3273, 0.75, 0.3288, 0.75, 0.3829, 0.7759, 0.3803, 0.7802, 0.3228, 0.7654, 0.3273, 0.7759, 0.3803, 0.8009, 0.3728, 0.7938, 0.3155, 0.7802, 0.3228, 0.8009, 0.3728, 0.8238, 0.3605, 0.8057, 0.3057, 0.7938, 0.3155, 0.8238, 0.3605, 0.844, 0.344, 0.8155, 0.2938, 0.8057, 0.3057, 0.844, 0.344, 0.8605, 0.3238, 0.8228, 0.2802, 0.8155, 0.2938, 0.8605, 0.3238, 0.8728, 0.3009, 0.8273, 0.2654, 0.8228, 0.2802, 0.8728, 0.3009, 0.8803, 0.2759, 0.8288, 0.25, 0.8273, 0.2654, 0.8803, 0.2759, 0.8829, 0.25, 0.8273, 0.2346, 0.8288, 0.25, 0.8829, 0.25, 0.8803, 0.2241, 0.8228, 0.2198, 0.8273, 0.2346, 0.8803, 0.2241, 0.8728, 0.1991, 0.8155, 0.2062, 0.8228, 0.2198, 0.8728, 0.1991, 0.8605, 0.1762, 0.8057, 0.1943, 0.8155, 0.2062, 0.8605, 0.1762, 0.844, 0.156, 0.7938, 0.1845, 0.8057, 0.1943, 0.844, 0.156, 0.8238, 0.1395, 0.7802, 0.1772, 0.7938, 0.1845, 0.8238, 0.1395, 0.8009, 0.1272, 0.7654, 0.1727, 0.7802, 0.1772, 0.8009, 0.1272, 0.7759, 0.1197, 0.75, 0.1712, 0.7654, 0.1727, 0.7759, 0.1197, 0.75, 0.1171, 0.7346, 0.1727, 0.75, 0.1712, 0.75, 0.1171, 0.7241, 0.1197, 0.7198, 0.1772, 0.7346, 0.1727, 0.7241, 0.1197, 0.6991, 0.1272, 0.7062, 0.1845, 0.7198, 0.1772, 0.6991, 0.1272, 0.6762, 0.1395, 0.6943, 0.1943, 0.7062, 0.1845, 0.6762, 0.1395, 0.656, 0.156, 0.6845, 0.2062, 0.6943, 0.1943, 0.656, 0.156, 0.6395, 0.1762, 0.6772, 0.2198, 0.6845, 0.2062, 0.6395, 0.1762, 0.6272, 0.1991, 0.6727, 0.2346, 0.6772, 0.2198, 0.6272, 0.1991, 0.6197, 0.2241, 0.6712, 0.25, 0.6727, 0.2346, 0.6197, 0.2241, 0.6171, 0.25, 0.6727, 0.2654, 0.6712, 0.25, 0.6171, 0.25, 0.6197, 0.2759, 0.6772, 0.2802, 0.6727, 0.2654, 0.6197, 0.2759, 0.6272, 0.3009, 0.6845, 0.2938, 0.6772, 0.2802, 0.6272, 0.3009, 0.6395, 0.3238, 0.6943, 0.3057, 0.6845, 0.2938, 0.6395, 0.3238, 0.656, 0.344, 0.7062, 0.3155, 0.6943, 0.3057, 0.656, 0.344, 0.6762, 0.3605, 0.7198, 0.3228, 0.7062, 0.3155, 0.6762, 0.3605, 0.6991, 0.3728, 0.7346, 0.3273, 0.7198, 0.3228, 0.6991, 0.3728, 0.7241, 0.3803, 0.75, 0.3288, 0.7346, 0.3273, 0.7241, 0.3803, 0.75, 0.3829, 0.7346, 0.1727, 0.75, 0.1712, 0.75, 0.1712, 0.7346, 0.1727, 0.656, 0.344, 0.6762, 0.3605, 0.6762, 0.3605, 0.656, 0.344, 0.8009, 0.3728, 0.8238, 0.3605, 0.8238, 0.3605, 0.8009, 0.3728, 0.7198, 0.1772, 0.7346, 0.1727, 0.7346, 0.1727, 0.7198, 0.1772, 0.6762, 0.3605, 0.6991, 0.3728, 0.6991, 0.3728, 0.6762, 0.3605, 0.8238, 0.3605, 0.844, 0.344, 0.844, 0.344, 0.8238, 0.3605, 0.7062, 0.1845, 0.7198, 0.1772, 0.7198, 0.1772, 0.7062, 0.1845, 0.6991, 0.3728, 0.7241, 0.3803, 0.7241, 0.3803, 0.6991, 0.3728, 0.844, 0.344, 0.8605, 0.3238, 0.8605, 0.3238, 0.844, 0.344, 0.6943, 0.1943, 0.7062, 0.1845, 0.7062, 0.1845, 0.6943, 0.1943, 0.7241, 0.3803, 0.75, 0.3829, 0.75, 0.3829, 0.7241, 0.3803, 0.8605, 0.3238, 0.8728, 0.3009, 0.8728, 0.3009, 0.8605, 0.3238, 0.6845, 0.2062, 0.6943, 0.1943, 0.6943, 0.1943, 0.6845, 0.2062, 0.8728, 0.3009, 0.8803, 0.2759, 0.8803, 0.2759, 0.8728, 0.3009, 0.6772, 0.2198, 0.6845, 0.2062, 0.6845, 0.2062, 0.6772, 0.2198, 0.8803, 0.2759, 0.8829, 0.25, 0.8829, 0.25, 0.8803, 0.2759, 0.6727, 0.2346, 0.6772, 0.2198, 0.6772, 0.2198, 0.6727, 0.2346, 0.8829, 0.25, 0.8803, 0.2241, 0.8803, 0.2241, 0.8829, 0.25, 0.6712, 0.25, 0.6727, 0.2346, 0.6727, 0.2346, 0.6712, 0.25, 0.8803, 0.2241, 0.8728, 0.1991, 0.8728, 0.1991, 0.8803, 0.2241, 0.6727, 0.2654, 0.6712, 0.25, 0.6712, 0.25, 0.6727, 0.2654, 0.8728, 0.1991, 0.8605, 0.1762, 0.8605, 0.1762, 0.8728, 0.1991, 0.6772, 0.2802, 0.6727, 0.2654, 0.6727, 0.2654, 0.6772, 0.2802, 0.8605, 0.1762, 0.844, 0.156, 0.844, 0.156, 0.8605, 0.1762, 0.6845, 0.2938, 0.6772, 0.2802, 0.6772, 0.2802, 0.6845, 0.2938, 0.7654, 0.3273, 0.75, 0.3288, 0.75, 0.3288, 0.7654, 0.3273, 0.844, 0.156, 0.8238, 0.1395, 0.8238, 0.1395, 0.844, 0.156, 0.6943, 0.3057, 0.6845, 0.2938, 0.6845, 0.2938, 0.6943, 0.3057, 0.7802, 0.3228, 0.7654, 0.3273, 0.7654, 0.3273, 0.7802, 0.3228, 0.8238, 0.1395, 0.8009, 0.1272, 0.8009, 0.1272, 0.8238, 0.1395, 0.7062, 0.3155, 0.6943, 0.3057, 0.6943, 0.3057, 0.7062, 0.3155, 0.7938, 0.3155, 0.7802, 0.3228, 0.7802, 0.3228, 0.7938, 0.3155])
me_cylinder_003.update()

# ---- objects
ob_cube = bpy.data.objects.new('Cube', me_cube_001)
ob_cube_001 = bpy.data.objects.new('Cube.001', me_cube_002)
ob_cube_002 = bpy.data.objects.new('Cube.002', me_cube_003)
ob_cover = bpy.data.objects.new('Cover', me_cube_004)
ob_servo = bpy.data.objects.new('Servo', me_cylinder)
ob_wall_thickness = bpy.data.objects.new('Wall thickness', me_cube_009)
ob_cylinder = bpy.data.objects.new('Cylinder', me_cylinder_003)

# ---- transforms, parenting, visibility, modifiers, constraints
ob_cube.location = (0.0, 0.0, 0.0)
ob_cube.scale = (0.08, 0.07, 0.005)
ob_cube_001.location = (0.0, -0.09132, 0.0)
ob_cube_001.scale = (0.07, 0.07, -0.01)
ob_cube_002.location = (0.0, 0.0, 0.0)
ob_cover.location = (0.0, 0.0, 0.0)
_m = ob_cover.modifiers.new('Bevel', 'BEVEL')
_m.width = 0.005
_m.width_pct = 0.005
_m.segments = 20
_m.limit_method = 'WEIGHT'
_m = ob_cover.modifiers.new('Solidify', 'SOLIDIFY')
_m.thickness = 0.002
_m.offset = 1.0
_m.use_even_offset = True
ob_servo.location = (0.03, 0.01973, 0.03164)
ob_servo.scale = (0.005, 0.005, 0.0032)
ob_wall_thickness.location = (0.01398, 0.02523, 0.02284)
ob_wall_thickness.scale = (0.002, 0.0465, 0.0465)
ob_cylinder.location = (0.03, 0.02523, 0.01626)
ob_cylinder.scale = (1.0, 1.0, 0.6)

# ---- collection membership
col_collection.objects.link(ob_cube)
col_collection.objects.link(ob_cube_001)
col_collection.objects.link(ob_cube_002)
col_collection.objects.link(ob_cover)
col_collection.objects.link(ob_servo)
col_collection.objects.link(ob_wall_thickness)
col_collection.objects.link(ob_cylinder)

# ---- scene / render settings (as saved in the file)
scene.frame_start = 1; scene.frame_end = 250; scene.frame_set(1)
scene.render.engine = 'BLENDER_EEVEE_NEXT'
scene.cycles.sampling_pattern = 'TABULATED_SOBOL'
scene.eevee.ray_tracing_options.trace_max_roughness = 0.0
bpy.context.view_layer.update()

# ---- added for rendering (the .blend has no active camera and no usable light): camera, sun
cam_auto = bpy.data.cameras.new('AutoCamera')
cam_auto.lens = 50.0
cam_auto.sensor_width = 36.0
cam_auto.clip_end = 1000.0
ob_auto_camera = bpy.data.objects.new('AutoCamera', cam_auto)
scene.collection.objects.link(ob_auto_camera)
ob_auto_camera.location = (0.185553, -0.261584, 0.168988)
ob_auto_camera.rotation_euler = (1.09748, -7.21219e-08, 0.694738)
scene.camera = ob_auto_camera
light_auto_sun = bpy.data.lights.new('AutoSun', 'SUN')
light_auto_sun.energy = 3.0
light_auto_sun.angle = 0.0523599
ob_auto_sun = bpy.data.objects.new('AutoSun', light_auto_sun)
scene.collection.objects.link(ob_auto_sun)
ob_auto_sun.rotation_euler = (0.872665, 0.174533, 0.523599)
bpy.context.view_layer.update()
